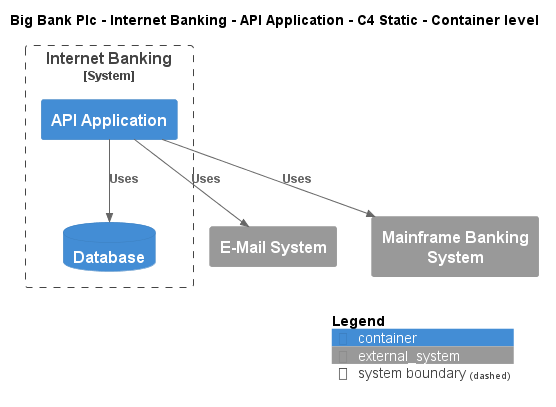

The diagram above was rendered by PlantUML. Its source (embedded in the PNG):
@startuml
!include ..\..\..\..\..\.c4s\C4_Container.puml

AddElementTag("c4interflow:lifecycle:new", $bgColor=green, $fontColor=#ffffff, $borderColor=green, $shadowing="False")
AddElementTag("c4interflow:lifecycle:changed", $bgColor=orange, $fontColor=#ffffff, $borderColor=orange, $shadowing="False")
AddElementTag("c4interflow:lifecycle:removed", $bgColor=red, $fontColor=#ffffff, $borderColor=red, $shadowing="False")

AddRelTag("c4interflow:lifecycle:new", $textColor=green, $lineColor=green)
AddRelTag("c4interflow:lifecycle:changed", $textColor=orange, $lineColor=orange)
AddRelTag("c4interflow:lifecycle:removed", $textColor=red, $lineColor=red)

SHOW_PERSON_PORTRAIT()
LAYOUT_TOP_DOWN()

skinparam linetype polyline

title Big Bank Plc - Internet Banking - API Application - C4 Static - Container level


System_Boundary(BigBankPlc.SoftwareSystems.InternetBanking, "Internet Banking") {
    Container(BigBankPlc.SoftwareSystems.InternetBanking.Containers.APIApplication, "API Application", "", "")
    ContainerDb(BigBankPlc.SoftwareSystems.InternetBanking.Containers.Database, "Database", "", "")
}
System_Ext(BigBankPlc.SoftwareSystems.EMailSystem, "E-Mail System", "")
System_Ext(BigBankPlc.SoftwareSystems.MainframeBankingSystem, "Mainframe Banking System", "")

Rel(BigBankPlc.SoftwareSystems.InternetBanking.Containers.APIApplication, BigBankPlc.SoftwareSystems.InternetBanking.Containers.Database, "Uses")
Rel(BigBankPlc.SoftwareSystems.InternetBanking.Containers.APIApplication, BigBankPlc.SoftwareSystems.EMailSystem, "Uses")
Rel(BigBankPlc.SoftwareSystems.InternetBanking.Containers.APIApplication, BigBankPlc.SoftwareSystems.MainframeBankingSystem, "Uses")


SHOW_LEGEND()
@enduml